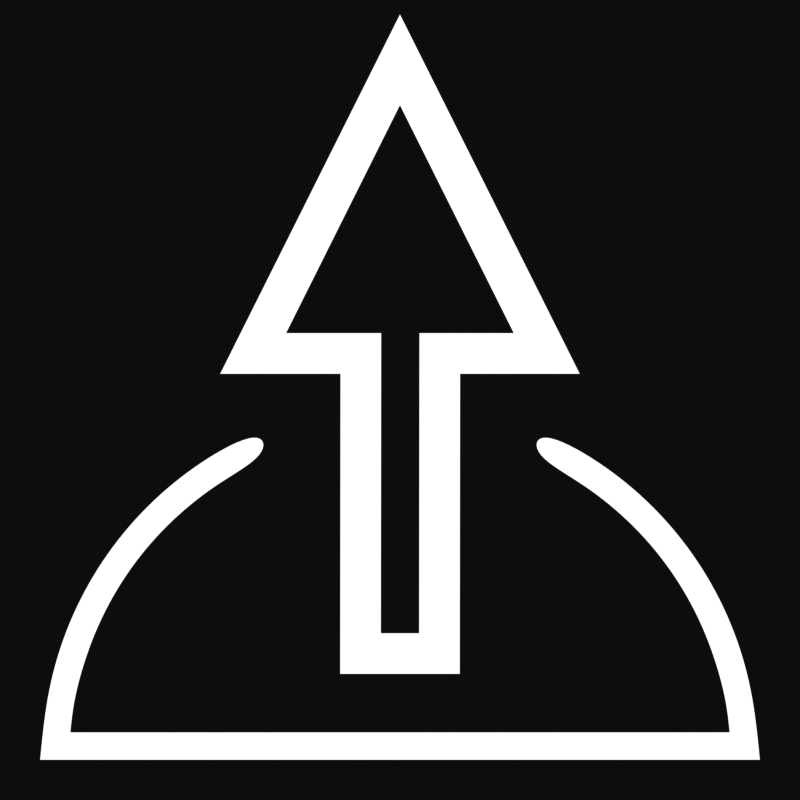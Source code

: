 # Source: icon_export.blend  (saved by Blender 4.0.36; exported with 4.5.12 LTS)
import bpy
from mathutils import Matrix  # noqa: F401  (used for matrix-valued properties, if any)

bpy.ops.wm.read_factory_settings(use_empty=True)
scene = bpy.context.scene
scene.name = 'Scene'

# ---- collections
col_collection = bpy.data.collections.new('Collection'); scene.collection.children.link(col_collection)

# ---- materials (node trees are filled in below, after node groups)
mat_material = bpy.data.materials.new('Material')
mat_material.use_transparent_shadow = False

# ---- material node trees
mat_material.use_nodes = True; mat_material.node_tree.nodes.clear()
_N = mat_material.node_tree.nodes; _L = mat_material.node_tree.links
n0 = _N.new('ShaderNodeOutputMaterial'); n0.name = 'Material Output'; n0.location = (300, 300)
n1 = _N.new('ShaderNodeEmission'); n1.name = 'Emission'; n1.location = (10, 300)
_L.new(n1.outputs[0], n0.inputs[0])
n0.is_active_output = True

# ---- world
world_world = bpy.data.worlds.new('World'); scene.world = world_world
world_world.use_nodes = True; world_world.node_tree.nodes.clear()
_N = world_world.node_tree.nodes; _L = world_world.node_tree.links
n0 = _N.new('ShaderNodeOutputWorld'); n0.name = 'World Output'; n0.location = (300, 300)
n1 = _N.new('ShaderNodeBackground'); n1.name = 'Background'; n1.location = (10, 300)
n1.inputs[0].default_value = (0.05088, 0.05088, 0.05088, 1.0)
_L.new(n1.outputs[0], n0.inputs[0])
n0.is_active_output = True
world_world.color = (0.05088, 0.05088, 0.05088)
world_world.use_sun_shadow = False
world_world.sun_shadow_jitter_overblur = 0.0

# ---- cameras
cam_camera = bpy.data.cameras.new('Camera')
cam_camera.type = 'ORTHO'
cam_camera.clip_end = 100.0
cam_camera.ortho_scale = 2.0

# ---- meshes
me_cylinder_004 = bpy.data.meshes.new('Cylinder.004')
me_cylinder_004.from_pydata([(0.6706, -0.3128, 0.0154), (1.296, 6.018e-05, 0.0154), (0.6706, 0.3129, 0.0154), (0.6706, -0.1048, 0.0154), (0.6706, 0.1037, 0.0154), (0.1493, -0.1042, 0.0154), (0.1493, 0.1043, 0.0154), (0.5202, 0.3476, 0.0), (0.2394, 0.578, 0.0), (0.2394, -0.578, 0.0), (0.3476, -0.5202, 0.0), (0.4424, -0.4424, 0.0), (0.5202, -0.3476, 0.0), (0.5297, 0.2273, 0.0), (0.4798, 0.3206, 0.0), (0.408, 0.408, 0.0), (0.3206, 0.4798, 0.0), (0.2208, 0.5331, 0.0), (0.1126, 0.566, 0.0), (0.04834, 0.5723, 0.0), (0.04834, -0.5723, 0.0), (0.1126, -0.566, 0.0), (0.2208, -0.5331, 0.0), (0.3206, -0.4798, 0.0), (0.408, -0.408, 0.0), (0.4798, -0.3206, 0.0), (0.5297, -0.2273, 0.0), (1.788e-07, 0.6256, 0.0), (-2.98e-07, -0.6256, 0.0), (0.578, 0.2394, 0.0), (0.4424, 0.4424, 0.0), (0.3476, 0.5202, 0.0), (0.1221, 0.6136, 0.0), (0.1221, -0.6136, 0.0), (0.578, -0.2394, 0.0), (0.742, -0.1972, 0.0154), (1.137, 6.023e-05, 0.0154), (0.742, 0.1974, 0.0154), (0.742, -0.03346, 0.0154), (0.742, 0.03231, 0.0154), (0.2206, -0.03287, 0.0154), (0.2206, 0.0329, 0.0154), (0.742, -0.1972, -0.077), (1.137, 6.023e-05, -0.077), (0.742, 0.1974, -0.077), (0.742, -0.03346, -0.077), (0.742, 0.03231, -0.077), (0.2206, -0.03287, -0.077), (0.2206, 0.0329, -0.077), (1.788e-07, 0.6256, -0.0616), (-2.98e-07, -0.6256, -0.0616), (0.578, 0.2394, -0.0616), (0.4424, 0.4424, -0.0616), (0.1221, 0.6136, -0.0616), (0.1221, -0.6136, -0.0616), (0.3476, -0.5202, -0.0616), (0.578, -0.2394, -0.0616), (0.2394, -0.578, -0.0616), (0.5202, 0.3476, -0.0616), (0.4424, -0.4424, -0.0616), (0.3476, 0.5202, -0.0616), (0.5202, -0.3476, -0.0616), (0.2394, 0.578, -0.0616), (0.04834, 0.5723, -0.0616), (0.04834, -0.5723, -0.0616), (0.4798, 0.3206, -0.0616), (0.5297, 0.2273, -0.0616), (0.408, 0.408, -0.0616), (0.3206, 0.4798, -0.0616), (0.2208, 0.5331, -0.0616), (0.1126, 0.566, -0.0616), (0.1126, -0.566, -0.0616), (0.2208, -0.5331, -0.0616), (0.3206, -0.4798, -0.0616), (0.408, -0.408, -0.0616), (0.4798, -0.3206, -0.0616), (0.5297, -0.2273, -0.0616), (0.6706, -0.3128, -0.077), (1.296, 6.018e-05, -0.077), (0.6706, 0.3129, -0.077), (0.6706, -0.1048, -0.077), (0.6706, 0.1037, -0.077), (0.1493, -0.1042, -0.077), (0.1493, 0.1043, -0.077)], [], [(19, 27, 28, 20), (13, 29, 7, 14), (14, 7, 30, 15), (15, 30, 31, 16), (16, 31, 8, 17), (17, 8, 32, 18), (18, 32, 27, 19), (20, 28, 33, 21), (21, 33, 9, 22), (22, 9, 10, 23), (23, 10, 11, 24), (24, 11, 12, 25), (25, 12, 34, 26), (35, 0, 1, 36), (36, 1, 2, 37), (38, 3, 0, 35), (37, 2, 4, 39), (40, 5, 3, 38), (39, 4, 6, 41), (41, 6, 5, 40), (14, 15, 67, 65), (7, 29, 51, 58), (0, 3, 80, 77), (15, 16, 68, 67), (30, 7, 58, 52), (4, 2, 79, 81), (16, 17, 69, 68), (31, 30, 52, 60), (3, 5, 82, 80), (17, 18, 70, 69), (8, 31, 60, 62), (6, 4, 81, 83), (18, 19, 63, 70), (32, 8, 62, 53), (5, 6, 83, 82), (20, 21, 71, 64), (27, 32, 53, 49), (21, 22, 72, 71), (33, 28, 50, 54), (22, 23, 73, 72), (9, 33, 54, 57), (23, 24, 74, 73), (10, 9, 57, 55), (24, 25, 75, 74), (11, 10, 55, 59), (25, 26, 76, 75), (12, 11, 59, 61), (34, 12, 61, 56), (29, 13, 66, 51), (35, 36, 43, 42), (36, 37, 44, 43), (38, 35, 42, 45), (37, 39, 46, 44), (40, 38, 45, 47), (39, 41, 48, 46), (26, 34, 56, 76), (19, 20, 64, 63), (41, 40, 47, 48), (1, 0, 77, 78), (13, 14, 65, 66), (28, 27, 49, 50), (2, 1, 78, 79)])
me_cylinder_004.polygons.foreach_set('use_smooth', [True] * 62)
_k = {(19, 27): 1.0, (20, 28): 1.0, (0, 35): 1.0, (1, 36): 1.0, (2, 37): 1.0, (3, 38): 1.0, (4, 39): 1.0, (5, 40): 1.0, (6, 41): 1.0, (42, 43): 1.0, (43, 44): 1.0, (42, 45): 1.0, (44, 46): 1.0, (45, 47): 1.0, (46, 48): 1.0, (47, 48): 1.0, (63, 64): 1.0, (65, 66): 1.0, (65, 67): 1.0, (67, 68): 1.0, (68, 69): 1.0, (69, 70): 1.0, (63, 70): 1.0, (64, 71): 1.0, (71, 72): 1.0, (72, 73): 1.0, (73, 74): 1.0, (74, 75): 1.0, (75, 76): 1.0, (51, 66): 1.0, (51, 58): 1.0, (56, 76): 1.0, (77, 78): 1.0, (78, 79): 1.0, (77, 80): 1.0, (79, 81): 1.0, (80, 82): 1.0, (81, 83): 1.0, (82, 83): 1.0, (3, 80): 1.0, (0, 77): 1.0, (2, 79): 1.0, (4, 81): 1.0, (5, 82): 1.0, (6, 83): 1.0, (19, 63): 1.0, (20, 64): 1.0, (27, 49): 1.0, (28, 50): 1.0, (36, 43): 1.0, (35, 42): 1.0, (37, 44): 1.0, (38, 45): 1.0, (39, 46): 1.0, (40, 47): 1.0, (41, 48): 1.0, (1, 78): 1.0, (56, 61): 1.0}
me_cylinder_004.attributes.new('crease_edge', 'FLOAT', 'EDGE').data.foreach_set('value', [_k.get((min(e.vertices), max(e.vertices)), 0.0) for e in me_cylinder_004.edges])
_uv = me_cylinder_004.uv_layers.new(name='UVMap')
_uv.uv.foreach_set('vector', [0.0, 0.0, 0.0, 0.0, 0.0, 0.0, 0.0, 0.0, 0.0, 0.0, 0.0, 0.0, 0.0, 0.0, 0.0, 0.0, 0.0, 0.0, 0.0, 0.0, 0.0, 0.0, 0.0, 0.0, 0.0, 0.0, 0.0, 0.0, 0.0, 0.0, 0.0, 0.0, 0.0, 0.0, 0.0, 0.0, 0.0, 0.0, 0.0, 0.0, 0.0, 0.0, 0.0, 0.0, 0.0, 0.0, 0.0, 0.0, 0.0, 0.0, 0.0, 0.0, 0.0, 0.0, 0.0, 0.0, 0.0, 0.0, 0.0, 0.0, 0.0, 0.0, 0.0, 0.0, 0.0, 0.0, 0.0, 0.0, 0.0, 0.0, 0.0, 0.0, 0.0, 0.0, 0.0, 0.0, 0.0, 0.0, 0.0, 0.0, 0.0, 0.0, 0.0, 0.0, 0.0, 0.0, 0.0, 0.0, 0.0, 0.0, 0.0, 0.0, 0.0, 0.0, 0.0, 0.0, 0.0, 0.0, 0.0, 0.0, 0.0, 0.0, 0.0, 0.0, 0.0, 0.0, 0.0, 0.0, 0.0, 0.0, 0.0, 0.0, 0.0, 0.0, 0.0, 0.0, 0.0, 0.0, 0.0, 0.0, 0.0, 0.0, 0.0, 0.0, 0.0, 0.0, 0.0, 0.0, 0.0, 0.0, 0.0, 0.0, 0.0, 0.0, 0.0, 0.0, 0.0, 0.0, 0.0, 0.0, 0.0, 0.0, 0.0, 0.0, 0.0, 0.0, 0.0, 0.0, 0.0, 0.0, 0.0, 0.0, 0.0, 0.0, 0.0, 0.0, 0.0, 0.0, 0.0, 0.0, 0.0, 0.0, 0.0, 0.0, 0.0, 0.0, 0.0, 0.0, 0.0, 0.0, 0.0, 0.0, 0.0, 0.0, 0.0, 0.0, 0.0, 0.0, 0.0, 0.0, 0.0, 0.0, 0.0, 0.0, 0.0, 0.0, 0.0, 0.0, 0.0, 0.0, 0.0, 0.0, 0.0, 0.0, 0.0, 0.0, 0.0, 0.0, 0.0, 0.0, 0.0, 0.0, 0.0, 0.0, 0.0, 0.0, 0.0, 0.0, 0.0, 0.0, 0.0, 0.0, 0.0, 0.0, 0.0, 0.0, 0.0, 0.0, 0.0, 0.0, 0.0, 0.0, 0.0, 0.0, 0.0, 0.0, 0.0, 0.0, 0.0, 0.0, 0.0, 0.0, 0.0, 0.0, 0.0, 0.0, 0.0, 0.0, 0.0, 0.0, 0.0, 0.0, 0.0, 0.0, 0.0, 0.0, 0.0, 0.0, 0.0, 0.0, 0.0, 0.0, 0.0, 0.0, 0.0, 0.0, 0.0, 0.0, 0.0, 0.0, 0.0, 0.0, 0.0, 0.0, 0.0, 0.0, 0.0, 0.0, 0.0, 0.0, 0.0, 0.0, 0.0, 0.0, 0.0, 0.0, 0.0, 0.0, 0.0, 0.0, 0.0, 0.0, 0.0, 0.0, 0.0, 0.0, 0.0, 0.0, 0.0, 0.0, 0.0, 0.0, 0.0, 0.0, 0.0, 0.0, 0.0, 0.0, 0.0, 0.0, 0.0, 0.0, 0.0, 0.0, 0.0, 0.0, 0.0, 0.0, 0.0, 0.0, 0.0, 0.0, 0.0, 0.0, 0.0, 0.0, 0.0, 0.0, 0.0, 0.0, 0.0, 0.0, 0.0, 0.0, 0.0, 0.0, 0.0, 0.0, 0.0, 0.0, 0.0, 0.0, 0.0, 0.0, 0.0, 0.0, 0.0, 0.0, 0.0, 0.0, 0.0, 0.0, 0.0, 0.0, 0.0, 0.0, 0.0, 0.0, 0.0, 0.0, 0.0, 0.0, 0.0, 0.0, 0.0, 0.0, 0.0, 0.0, 0.0, 0.0, 0.0, 0.0, 0.0, 0.0, 0.0, 0.0, 0.0, 0.0, 0.0, 0.0, 0.0, 0.0, 0.0, 0.0, 0.0, 0.0, 0.0, 0.0, 0.0, 0.0, 0.0, 0.0, 0.0, 0.0, 0.0, 0.0, 0.0, 0.0, 0.0, 0.0, 0.0, 0.0, 0.0, 0.0, 0.0, 0.0, 0.0, 0.0, 0.0, 0.0, 0.0, 0.0, 0.0, 0.0, 0.0, 0.0, 0.0, 0.0, 0.0, 0.0, 0.0, 0.0, 0.0, 0.0, 0.0, 0.0, 0.0, 0.0, 0.0, 0.0, 0.0, 0.0, 0.0, 0.0, 0.0, 0.0, 0.0, 0.0, 0.0, 0.0, 0.0, 0.0, 0.0, 0.0, 0.0, 0.0, 0.0, 0.0, 0.0, 0.0, 0.0, 0.0, 0.0, 0.0, 0.0, 0.0, 0.0, 0.0, 0.0, 0.0, 0.0, 0.0, 0.0, 0.0, 0.0, 0.0, 0.0, 0.0, 0.0, 0.0, 0.0, 0.0, 0.0, 0.0, 0.0, 0.0, 0.0, 0.0, 0.0, 0.0, 0.0, 0.0, 0.0, 0.0, 0.0, 0.0, 0.0, 0.0, 0.0, 0.0, 0.0, 0.0, 0.0, 0.0, 0.0, 0.0, 0.0, 0.0, 0.0, 0.0, 0.0, 0.0, 0.0, 0.0, 0.0, 0.0])
me_cylinder_004.materials.append(mat_material)
me_cylinder_004.update()

# ---- objects
ob_camera = bpy.data.objects.new('Camera', cam_camera)
ob_cylinder_002 = bpy.data.objects.new('Cylinder.002', me_cylinder_004)

# ---- transforms, parenting, visibility, modifiers, constraints
ob_camera.location = (0.0, 0.0, 5.0)
ob_camera.lock_rotations_4d = False
ob_camera.empty_display_type = 'ARROWS'
ob_camera.color = (0.0, 0.0, 0.0, 0.0)
ob_camera.display_type = 'WIRE'
ob_camera.lineart.crease_threshold = 0.0
ob_cylinder_002.location = (-1.49e-08, -0.9, 0.0)
ob_cylinder_002.rotation_euler = (0.0, -0.0, 7.854)
ob_cylinder_002.scale = (1.439, 1.439, 1.439)
_m = ob_cylinder_002.modifiers.new('Subdivision', 'SUBSURF')
_m.levels = 3
_m.render_levels = 3

# ---- collection membership
col_collection.objects.link(ob_camera)
col_collection.objects.link(ob_cylinder_002)

# ---- scene / render settings (as saved in the file)
scene.camera = ob_camera
scene.frame_start = 1; scene.frame_end = 1; scene.frame_set(1)
scene.render.engine = 'BLENDER_EEVEE_NEXT'
scene.render.resolution_x = 1024
scene.render.resolution_y = 1024
scene.render.resolution_percentage = 50
scene.render.film_transparent = True
scene.cycles.sampling_pattern = 'TABULATED_SOBOL'
scene.view_settings.view_transform = 'Raw'
bpy.context.view_layer.update()
